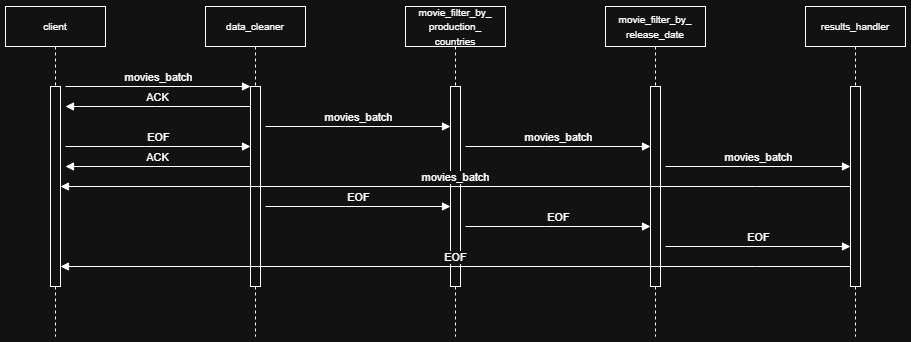

The diagram above was exported from draw.io. Its source (the exported page's mxGraphModel, read from the mxfile embedded in the PNG):
<mxGraphModel dx="937" dy="487" grid="1" gridSize="10" guides="1" tooltips="1" connect="1" arrows="1" fold="1" page="1" pageScale="1" pageWidth="850" pageHeight="1100" background="#ffffff" math="0" shadow="0">
  <root>
    <mxCell id="0" />
    <mxCell id="1" parent="0" />
    <mxCell id="aM9ryv3xv72pqoxQDRHE-5" value="&lt;div&gt;&lt;span style=&quot;font-size: 10px;&quot;&gt;data_cleaner&lt;/span&gt;&lt;/div&gt;" style="shape=umlLifeline;perimeter=lifelinePerimeter;whiteSpace=wrap;html=1;container=0;dropTarget=0;collapsible=0;recursiveResize=0;outlineConnect=0;portConstraint=eastwest;newEdgeStyle={&quot;edgeStyle&quot;:&quot;elbowEdgeStyle&quot;,&quot;elbow&quot;:&quot;vertical&quot;,&quot;curved&quot;:0,&quot;rounded&quot;:0};" parent="1" vertex="1">
      <mxGeometry x="240" y="40" width="100" height="330" as="geometry" />
    </mxCell>
    <mxCell id="aM9ryv3xv72pqoxQDRHE-6" value="" style="html=1;points=[];perimeter=orthogonalPerimeter;outlineConnect=0;targetShapes=umlLifeline;portConstraint=eastwest;newEdgeStyle={&quot;edgeStyle&quot;:&quot;elbowEdgeStyle&quot;,&quot;elbow&quot;:&quot;vertical&quot;,&quot;curved&quot;:0,&quot;rounded&quot;:0};" parent="aM9ryv3xv72pqoxQDRHE-5" vertex="1">
      <mxGeometry x="45" y="80" width="10" height="200" as="geometry" />
    </mxCell>
    <mxCell id="aM9ryv3xv72pqoxQDRHE-7" value="movies_batch" style="html=1;verticalAlign=bottom;endArrow=block;edgeStyle=elbowEdgeStyle;elbow=vertical;curved=0;rounded=0;" parent="1" target="aM9ryv3xv72pqoxQDRHE-6" edge="1">
      <mxGeometry x="0.0008" relative="1" as="geometry">
        <mxPoint x="100" y="120" as="sourcePoint" />
        <Array as="points">
          <mxPoint x="180" y="120" />
        </Array>
        <mxPoint as="offset" />
      </mxGeometry>
    </mxCell>
    <mxCell id="aM9ryv3xv72pqoxQDRHE-9" value="ACK" style="html=1;verticalAlign=bottom;endArrow=block;edgeStyle=elbowEdgeStyle;elbow=vertical;curved=0;rounded=0;" parent="1" edge="1">
      <mxGeometry relative="1" as="geometry">
        <mxPoint x="285" y="140" as="sourcePoint" />
        <Array as="points">
          <mxPoint x="190" y="140" />
        </Array>
        <mxPoint x="100" y="140" as="targetPoint" />
      </mxGeometry>
    </mxCell>
    <mxCell id="Z5785iIwndS0MzYNehBq-1" value="&lt;div&gt;&lt;font style=&quot;font-size: 10px;&quot;&gt;movie_filter_&lt;span style=&quot;background-color: transparent; color: light-dark(rgb(0, 0, 0), rgb(255, 255, 255));&quot;&gt;by_&lt;/span&gt;&lt;/font&gt;&lt;/div&gt;&lt;div&gt;&lt;span style=&quot;background-color: transparent; color: light-dark(rgb(0, 0, 0), rgb(255, 255, 255));&quot;&gt;&lt;font style=&quot;font-size: 10px;&quot;&gt;production_&lt;/font&gt;&lt;/span&gt;&lt;/div&gt;&lt;div&gt;&lt;span style=&quot;background-color: transparent; color: light-dark(rgb(0, 0, 0), rgb(255, 255, 255));&quot;&gt;&lt;font style=&quot;font-size: 10px;&quot;&gt;countries&lt;/font&gt;&lt;/span&gt;&lt;/div&gt;" style="shape=umlLifeline;perimeter=lifelinePerimeter;whiteSpace=wrap;html=1;container=0;dropTarget=0;collapsible=0;recursiveResize=0;outlineConnect=0;portConstraint=eastwest;newEdgeStyle={&quot;edgeStyle&quot;:&quot;elbowEdgeStyle&quot;,&quot;elbow&quot;:&quot;vertical&quot;,&quot;curved&quot;:0,&quot;rounded&quot;:0};" parent="1" vertex="1">
      <mxGeometry x="440" y="40" width="100" height="330" as="geometry" />
    </mxCell>
    <mxCell id="Z5785iIwndS0MzYNehBq-2" value="" style="html=1;points=[];perimeter=orthogonalPerimeter;outlineConnect=0;targetShapes=umlLifeline;portConstraint=eastwest;newEdgeStyle={&quot;edgeStyle&quot;:&quot;elbowEdgeStyle&quot;,&quot;elbow&quot;:&quot;vertical&quot;,&quot;curved&quot;:0,&quot;rounded&quot;:0};" parent="Z5785iIwndS0MzYNehBq-1" vertex="1">
      <mxGeometry x="45" y="80" width="10" height="200" as="geometry" />
    </mxCell>
    <mxCell id="Z5785iIwndS0MzYNehBq-3" value="&lt;span style=&quot;font-size: 10px;&quot;&gt;movie_filter_by_&lt;/span&gt;&lt;div&gt;&lt;span style=&quot;font-size: 10px;&quot;&gt;release_date&lt;/span&gt;&lt;/div&gt;" style="shape=umlLifeline;perimeter=lifelinePerimeter;whiteSpace=wrap;html=1;container=0;dropTarget=0;collapsible=0;recursiveResize=0;outlineConnect=0;portConstraint=eastwest;newEdgeStyle={&quot;edgeStyle&quot;:&quot;elbowEdgeStyle&quot;,&quot;elbow&quot;:&quot;vertical&quot;,&quot;curved&quot;:0,&quot;rounded&quot;:0};" parent="1" vertex="1">
      <mxGeometry x="640" y="40" width="100" height="330" as="geometry" />
    </mxCell>
    <mxCell id="Z5785iIwndS0MzYNehBq-4" value="" style="html=1;points=[];perimeter=orthogonalPerimeter;outlineConnect=0;targetShapes=umlLifeline;portConstraint=eastwest;newEdgeStyle={&quot;edgeStyle&quot;:&quot;elbowEdgeStyle&quot;,&quot;elbow&quot;:&quot;vertical&quot;,&quot;curved&quot;:0,&quot;rounded&quot;:0};" parent="Z5785iIwndS0MzYNehBq-3" vertex="1">
      <mxGeometry x="45" y="80" width="10" height="200" as="geometry" />
    </mxCell>
    <mxCell id="Z5785iIwndS0MzYNehBq-5" value="&lt;span style=&quot;font-size: 10px;&quot;&gt;results_handler&lt;/span&gt;" style="shape=umlLifeline;perimeter=lifelinePerimeter;whiteSpace=wrap;html=1;container=0;dropTarget=0;collapsible=0;recursiveResize=0;outlineConnect=0;portConstraint=eastwest;newEdgeStyle={&quot;edgeStyle&quot;:&quot;elbowEdgeStyle&quot;,&quot;elbow&quot;:&quot;vertical&quot;,&quot;curved&quot;:0,&quot;rounded&quot;:0};" parent="1" vertex="1">
      <mxGeometry x="840" y="40" width="100" height="330" as="geometry" />
    </mxCell>
    <mxCell id="Z5785iIwndS0MzYNehBq-6" value="" style="html=1;points=[];perimeter=orthogonalPerimeter;outlineConnect=0;targetShapes=umlLifeline;portConstraint=eastwest;newEdgeStyle={&quot;edgeStyle&quot;:&quot;elbowEdgeStyle&quot;,&quot;elbow&quot;:&quot;vertical&quot;,&quot;curved&quot;:0,&quot;rounded&quot;:0};" parent="Z5785iIwndS0MzYNehBq-5" vertex="1">
      <mxGeometry x="45" y="80" width="10" height="200" as="geometry" />
    </mxCell>
    <mxCell id="Z5785iIwndS0MzYNehBq-9" value="&lt;div&gt;&lt;span style=&quot;font-size: 10px;&quot;&gt;client&lt;/span&gt;&lt;/div&gt;" style="shape=umlLifeline;perimeter=lifelinePerimeter;whiteSpace=wrap;html=1;container=0;dropTarget=0;collapsible=0;recursiveResize=0;outlineConnect=0;portConstraint=eastwest;newEdgeStyle={&quot;edgeStyle&quot;:&quot;elbowEdgeStyle&quot;,&quot;elbow&quot;:&quot;vertical&quot;,&quot;curved&quot;:0,&quot;rounded&quot;:0};" parent="1" vertex="1">
      <mxGeometry x="40" y="40" width="100" height="330" as="geometry" />
    </mxCell>
    <mxCell id="Z5785iIwndS0MzYNehBq-10" value="" style="html=1;points=[];perimeter=orthogonalPerimeter;outlineConnect=0;targetShapes=umlLifeline;portConstraint=eastwest;newEdgeStyle={&quot;edgeStyle&quot;:&quot;elbowEdgeStyle&quot;,&quot;elbow&quot;:&quot;vertical&quot;,&quot;curved&quot;:0,&quot;rounded&quot;:0};" parent="Z5785iIwndS0MzYNehBq-9" vertex="1">
      <mxGeometry x="45" y="80" width="10" height="200" as="geometry" />
    </mxCell>
    <mxCell id="Z5785iIwndS0MzYNehBq-12" value="movies_batch" style="html=1;verticalAlign=bottom;endArrow=block;edgeStyle=elbowEdgeStyle;elbow=vertical;curved=0;rounded=0;" parent="1" edge="1">
      <mxGeometry relative="1" as="geometry">
        <mxPoint x="300" y="160" as="sourcePoint" />
        <Array as="points">
          <mxPoint x="380" y="160" />
        </Array>
        <mxPoint x="485" y="160" as="targetPoint" />
      </mxGeometry>
    </mxCell>
    <mxCell id="Z5785iIwndS0MzYNehBq-13" value="movies_batch" style="html=1;verticalAlign=bottom;endArrow=block;edgeStyle=elbowEdgeStyle;elbow=vertical;curved=0;rounded=0;" parent="1" edge="1">
      <mxGeometry relative="1" as="geometry">
        <mxPoint x="500" y="180" as="sourcePoint" />
        <Array as="points">
          <mxPoint x="580" y="180" />
        </Array>
        <mxPoint x="685" y="180" as="targetPoint" />
      </mxGeometry>
    </mxCell>
    <mxCell id="Z5785iIwndS0MzYNehBq-14" value="movies_batch" style="html=1;verticalAlign=bottom;endArrow=block;edgeStyle=elbowEdgeStyle;elbow=vertical;curved=0;rounded=0;" parent="1" edge="1">
      <mxGeometry relative="1" as="geometry">
        <mxPoint x="700" y="200" as="sourcePoint" />
        <Array as="points">
          <mxPoint x="780" y="200" />
        </Array>
        <mxPoint x="885" y="200" as="targetPoint" />
      </mxGeometry>
    </mxCell>
    <mxCell id="Z5785iIwndS0MzYNehBq-15" value="EOF" style="html=1;verticalAlign=bottom;endArrow=block;edgeStyle=elbowEdgeStyle;elbow=vertical;curved=0;rounded=0;" parent="1" edge="1">
      <mxGeometry relative="1" as="geometry">
        <mxPoint x="885" y="300" as="sourcePoint" />
        <Array as="points">
          <mxPoint x="790" y="300" />
        </Array>
        <mxPoint x="95" y="300" as="targetPoint" />
      </mxGeometry>
    </mxCell>
    <mxCell id="tFQi7sgcGH5nGYflLB59-1" value="EOF" style="html=1;verticalAlign=bottom;endArrow=block;edgeStyle=elbowEdgeStyle;elbow=vertical;curved=0;rounded=0;" parent="1" edge="1">
      <mxGeometry relative="1" as="geometry">
        <mxPoint x="100" y="180" as="sourcePoint" />
        <Array as="points">
          <mxPoint x="180" y="180" />
        </Array>
        <mxPoint x="285" y="180" as="targetPoint" />
      </mxGeometry>
    </mxCell>
    <mxCell id="tFQi7sgcGH5nGYflLB59-2" value="EOF" style="html=1;verticalAlign=bottom;endArrow=block;edgeStyle=elbowEdgeStyle;elbow=vertical;curved=0;rounded=0;" parent="1" edge="1">
      <mxGeometry relative="1" as="geometry">
        <mxPoint x="300" y="240" as="sourcePoint" />
        <Array as="points">
          <mxPoint x="380" y="240" />
        </Array>
        <mxPoint x="485" y="240" as="targetPoint" />
      </mxGeometry>
    </mxCell>
    <mxCell id="tFQi7sgcGH5nGYflLB59-3" value="EOF" style="html=1;verticalAlign=bottom;endArrow=block;edgeStyle=elbowEdgeStyle;elbow=vertical;curved=0;rounded=0;" parent="1" edge="1">
      <mxGeometry relative="1" as="geometry">
        <mxPoint x="500" y="260" as="sourcePoint" />
        <Array as="points">
          <mxPoint x="580" y="260" />
        </Array>
        <mxPoint x="685" y="260" as="targetPoint" />
      </mxGeometry>
    </mxCell>
    <mxCell id="tFQi7sgcGH5nGYflLB59-4" value="EOF" style="html=1;verticalAlign=bottom;endArrow=block;edgeStyle=elbowEdgeStyle;elbow=vertical;curved=0;rounded=0;" parent="1" edge="1">
      <mxGeometry x="-0.0009" relative="1" as="geometry">
        <mxPoint x="700" y="280" as="sourcePoint" />
        <Array as="points">
          <mxPoint x="780" y="280" />
        </Array>
        <mxPoint x="885" y="280" as="targetPoint" />
        <mxPoint as="offset" />
      </mxGeometry>
    </mxCell>
    <mxCell id="tFQi7sgcGH5nGYflLB59-5" value="ACK" style="html=1;verticalAlign=bottom;endArrow=block;edgeStyle=elbowEdgeStyle;elbow=vertical;curved=0;rounded=0;" parent="1" edge="1">
      <mxGeometry relative="1" as="geometry">
        <mxPoint x="285" y="200" as="sourcePoint" />
        <Array as="points">
          <mxPoint x="190" y="200" />
        </Array>
        <mxPoint x="100" y="200" as="targetPoint" />
      </mxGeometry>
    </mxCell>
    <mxCell id="tFQi7sgcGH5nGYflLB59-6" value="movies_batch" style="html=1;verticalAlign=bottom;endArrow=block;edgeStyle=elbowEdgeStyle;elbow=vertical;curved=0;rounded=0;" parent="1" edge="1">
      <mxGeometry relative="1" as="geometry">
        <mxPoint x="885" y="220" as="sourcePoint" />
        <Array as="points">
          <mxPoint x="790" y="220" />
        </Array>
        <mxPoint x="95" y="220" as="targetPoint" />
      </mxGeometry>
    </mxCell>
  </root>
</mxGraphModel>